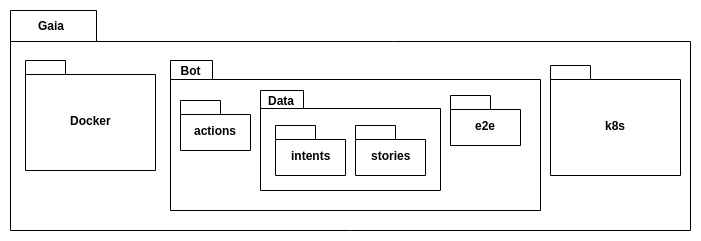

The diagram above was exported from draw.io. Its source (the exported page's mxGraphModel, read from the mxfile embedded in the PNG):
<mxGraphModel dx="840" dy="444" grid="1" gridSize="10" guides="1" tooltips="1" connect="1" arrows="1" fold="1" page="1" pageScale="1" pageWidth="827" pageHeight="1169" math="0" shadow="0">
  <root>
    <mxCell id="0" />
    <mxCell id="1" parent="0" />
    <mxCell id="8UyoofAMabGmFlFoatKM-1" value="" style="shape=folder;fontStyle=1;spacingTop=10;tabWidth=86;tabHeight=31;tabPosition=left;html=1;" parent="1" vertex="1">
      <mxGeometry x="20" y="20" width="680" height="220" as="geometry" />
    </mxCell>
    <mxCell id="8UyoofAMabGmFlFoatKM-2" value="&lt;b&gt;Gaia&lt;/b&gt;" style="text;html=1;strokeColor=none;fillColor=none;align=center;verticalAlign=middle;whiteSpace=wrap;rounded=0;" parent="1" vertex="1">
      <mxGeometry x="20" y="20" width="80" height="30" as="geometry" />
    </mxCell>
    <mxCell id="8UyoofAMabGmFlFoatKM-3" value="Docker" style="shape=folder;fontStyle=1;spacingTop=10;tabWidth=40;tabHeight=14;tabPosition=left;html=1;" parent="1" vertex="1">
      <mxGeometry x="35" y="70" width="130" height="110" as="geometry" />
    </mxCell>
    <mxCell id="8UyoofAMabGmFlFoatKM-4" value="" style="shape=folder;fontStyle=1;spacingTop=10;tabWidth=42;tabHeight=19;tabPosition=left;html=1;" parent="1" vertex="1">
      <mxGeometry x="180" y="70" width="370" height="150" as="geometry" />
    </mxCell>
    <mxCell id="8UyoofAMabGmFlFoatKM-5" value="&lt;b&gt;Bot&lt;/b&gt;" style="text;html=1;strokeColor=none;fillColor=none;align=center;verticalAlign=middle;whiteSpace=wrap;rounded=0;" parent="1" vertex="1">
      <mxGeometry x="180" y="70" width="40" height="20" as="geometry" />
    </mxCell>
    <mxCell id="8UyoofAMabGmFlFoatKM-8" value="actions" style="shape=folder;fontStyle=1;spacingTop=10;tabWidth=40;tabHeight=14;tabPosition=left;html=1;" parent="1" vertex="1">
      <mxGeometry x="190" y="110" width="70" height="50" as="geometry" />
    </mxCell>
    <mxCell id="8UyoofAMabGmFlFoatKM-9" value="" style="shape=folder;fontStyle=1;spacingTop=10;tabWidth=43;tabHeight=18;tabPosition=left;html=1;" parent="1" vertex="1">
      <mxGeometry x="270" y="100" width="180" height="100" as="geometry" />
    </mxCell>
    <mxCell id="8UyoofAMabGmFlFoatKM-10" value="&lt;b&gt;Data&lt;/b&gt;" style="text;html=1;strokeColor=none;fillColor=none;align=center;verticalAlign=middle;whiteSpace=wrap;rounded=0;" parent="1" vertex="1">
      <mxGeometry x="270" y="100" width="40" height="20" as="geometry" />
    </mxCell>
    <mxCell id="8UyoofAMabGmFlFoatKM-11" value="intents" style="shape=folder;fontStyle=1;spacingTop=10;tabWidth=40;tabHeight=14;tabPosition=left;html=1;" parent="1" vertex="1">
      <mxGeometry x="285" y="135" width="70" height="50" as="geometry" />
    </mxCell>
    <mxCell id="8UyoofAMabGmFlFoatKM-12" value="stories" style="shape=folder;fontStyle=1;spacingTop=10;tabWidth=40;tabHeight=14;tabPosition=left;html=1;" parent="1" vertex="1">
      <mxGeometry x="365" y="135" width="70" height="50" as="geometry" />
    </mxCell>
    <mxCell id="KwnMu7v5wlUaceFXk1Xf-2" value="k8s" style="shape=folder;fontStyle=1;spacingTop=10;tabWidth=40;tabHeight=14;tabPosition=left;html=1;" vertex="1" parent="1">
      <mxGeometry x="560" y="75" width="130" height="110" as="geometry" />
    </mxCell>
    <mxCell id="KwnMu7v5wlUaceFXk1Xf-3" value="e2e" style="shape=folder;fontStyle=1;spacingTop=10;tabWidth=40;tabHeight=14;tabPosition=left;html=1;" vertex="1" parent="1">
      <mxGeometry x="460" y="105" width="70" height="50" as="geometry" />
    </mxCell>
  </root>
</mxGraphModel>